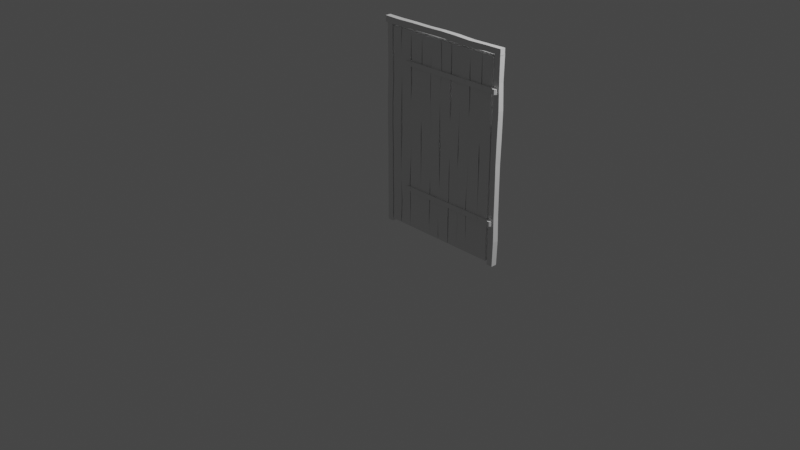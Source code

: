 # Source: cellar_door.blend  (saved by Blender 2.90.8; exported with 4.5.12 LTS)
import bpy
from mathutils import Matrix  # noqa: F401  (used for matrix-valued properties, if any)

bpy.ops.wm.read_factory_settings(use_empty=True)
scene = bpy.context.scene
scene.name = 'Scene'

# ---- collections
col_collection = bpy.data.collections.new('Collection'); scene.collection.children.link(col_collection)
col_door = bpy.data.collections.new('Door'); scene.collection.children.link(col_door)
col_metalrod = bpy.data.collections.new('MetalRod'); scene.collection.children.link(col_metalrod)

# ---- materials (node trees are filled in below, after node groups)
mat_material = bpy.data.materials.new('Material')
mat_material.alpha_threshold = 0.0
mat_material.use_transparent_shadow = False
mat_material.line_color = (0.0, 0.0, 0.0, 1.0)

# ---- material node trees
mat_material.use_nodes = True; mat_material.node_tree.nodes.clear()
_N = mat_material.node_tree.nodes; _L = mat_material.node_tree.links
n0 = _N.new('ShaderNodeOutputMaterial'); n0.name = 'Material Output'; n0.location = (300, 300)
n1 = _N.new('ShaderNodeBsdfPrincipled'); n1.name = 'Principled BSDF'; n1.location = (10, 300)
n1.distribution = 'GGX'
n1.subsurface_method = 'BURLEY'
n1.inputs[2].default_value = 0.4
n1.inputs[3].default_value = 1.45
n1.inputs[27].default_value = (0.0, 0.0, 0.0, 1.0)
n1.inputs[28].default_value = 1.0
_L.new(n1.outputs[0], n0.inputs[0])
n0.is_active_output = True

# ---- world
world_world = bpy.data.worlds.new('World'); scene.world = world_world
world_world.use_nodes = True; world_world.node_tree.nodes.clear()
_N = world_world.node_tree.nodes; _L = world_world.node_tree.links
n0 = _N.new('ShaderNodeOutputWorld'); n0.name = 'World Output'; n0.location = (300, 300)
n1 = _N.new('ShaderNodeBackground'); n1.name = 'Background'; n1.location = (10, 300)
n1.inputs[0].default_value = (0.05088, 0.05088, 0.05088, 1.0)
_L.new(n1.outputs[0], n0.inputs[0])
n0.is_active_output = True
world_world.color = (0.05088, 0.05088, 0.05088)
world_world.use_sun_shadow = False
world_world.sun_shadow_jitter_overblur = 0.0

# ---- cameras
cam_camera = bpy.data.cameras.new('Camera')
cam_camera.clip_end = 100.0
cam_camera.ortho_scale = 7.314

# ---- lights
light_light = bpy.data.lights.new('Light', 'POINT')
light_light.transmission_factor = 0.0
light_light.energy = 1000.0
light_light.shadow_soft_size = 0.1
light_light.shadow_maximum_resolution = 0.006
light_light.use_absolute_resolution = True

# ---- meshes
me_cube = bpy.data.meshes.new('Cube')
me_cube.from_pydata([(1.0, 0.3, 1.0), (1.0, 0.3, -1.0), (1.0, -0.3, 1.0), (1.0, -0.3, -1.0), (-1.0, 0.3, 1.0), (-1.0, 0.3, -1.0), (-1.0, -0.3, 1.0), (-1.0, -0.3, -1.0), (0.9153, 0.2746, 0.7474), (1.191, 0.3, 0.4974), (1.057, 0.3171, 0.2474), (0.9021, 0.3, -0.002568), (0.9638, 0.2891, -0.2526), (1.0, 0.3, -0.5026), (1.209, 0.317, -0.7526), (-0.9046, -0.317, -0.7526), (-1.0, -0.3, -0.5026), (-0.9638, -0.2891, -0.2526), (-1.098, -0.3, -0.002568), (-1.057, -0.3171, 0.2474), (-0.8088, -0.3, 0.4974), (-0.9153, -0.2746, 0.7474), (0.9153, -0.2746, 0.7474), (1.191, -0.3, 0.4974), (1.057, -0.3171, 0.2474), (0.9021, -0.3, -0.002568), (0.9638, -0.2891, -0.2526), (1.0, -0.3, -0.5026), (1.209, -0.317, -0.7526), (-0.9153, 0.2746, 0.7474), (-0.8088, 0.3, 0.4974), (-1.057, 0.3171, 0.2474), (-1.098, 0.3, -0.002568), (-0.9638, 0.2891, -0.2526), (-1.0, 0.3, -0.5026), (-0.9046, 0.317, -0.7526)], [], [(0, 4, 6, 2), (22, 2, 6, 21), (21, 6, 4, 29), (5, 1, 3, 7), (8, 0, 2, 22), (29, 4, 0, 8), (5, 35, 14, 1), (35, 34, 13, 14), (34, 33, 12, 13), (33, 32, 11, 12), (32, 31, 10, 11), (31, 30, 9, 10), (30, 29, 8, 9), (1, 14, 28, 3), (14, 13, 27, 28), (13, 12, 26, 27), (12, 11, 25, 26), (11, 10, 24, 25), (10, 9, 23, 24), (9, 8, 22, 23), (7, 15, 35, 5), (15, 16, 34, 35), (16, 17, 33, 34), (17, 18, 32, 33), (18, 19, 31, 32), (19, 20, 30, 31), (20, 21, 29, 30), (3, 28, 15, 7), (28, 27, 16, 15), (27, 26, 17, 16), (26, 25, 18, 17), (25, 24, 19, 18), (24, 23, 20, 19), (23, 22, 21, 20)])
_uv = me_cube.uv_layers.new(name='UVMap')
_uv.uv.foreach_set('vector', [0.625, 0.5, 0.875, 0.5, 0.875, 0.75, 0.625, 0.75, 0.5934, 0.75, 0.625, 0.75, 0.625, 1.0, 0.5934, 1.0, 0.5934, 0.0, 0.625, 0.0, 0.625, 0.25, 0.5934, 0.25, 0.125, 0.5, 0.375, 0.5, 0.375, 0.75, 0.125, 0.75, 0.5934, 0.5, 0.625, 0.5, 0.625, 0.75, 0.5934, 0.75, 0.5934, 0.25, 0.625, 0.25, 0.625, 0.5, 0.5934, 0.5, 0.375, 0.25, 0.4059, 0.25, 0.4059, 0.5, 0.375, 0.5, 0.4059, 0.25, 0.4372, 0.25, 0.4372, 0.5, 0.4059, 0.5, 0.4372, 0.25, 0.4684, 0.25, 0.4684, 0.5, 0.4372, 0.5, 0.4684, 0.25, 0.4997, 0.25, 0.4997, 0.5, 0.4684, 0.5, 0.4997, 0.25, 0.5309, 0.25, 0.5309, 0.5, 0.4997, 0.5, 0.5309, 0.25, 0.5622, 0.25, 0.5622, 0.5, 0.5309, 0.5, 0.5622, 0.25, 0.5934, 0.25, 0.5934, 0.5, 0.5622, 0.5, 0.375, 0.5, 0.4059, 0.5, 0.4059, 0.75, 0.375, 0.75, 0.4059, 0.5, 0.4372, 0.5, 0.4372, 0.75, 0.4059, 0.75, 0.4372, 0.5, 0.4684, 0.5, 0.4684, 0.75, 0.4372, 0.75, 0.4684, 0.5, 0.4997, 0.5, 0.4997, 0.75, 0.4684, 0.75, 0.4997, 0.5, 0.5309, 0.5, 0.5309, 0.75, 0.4997, 0.75, 0.5309, 0.5, 0.5622, 0.5, 0.5622, 0.75, 0.5309, 0.75, 0.5622, 0.5, 0.5934, 0.5, 0.5934, 0.75, 0.5622, 0.75, 0.375, 0.0, 0.4059, 0.0, 0.4059, 0.25, 0.375, 0.25, 0.4059, 0.0, 0.4372, 0.0, 0.4372, 0.25, 0.4059, 0.25, 0.4372, 0.0, 0.4684, 0.0, 0.4684, 0.25, 0.4372, 0.25, 0.4684, 0.0, 0.4997, 0.0, 0.4997, 0.25, 0.4684, 0.25, 0.4997, 0.0, 0.5309, 0.0, 0.5309, 0.25, 0.4997, 0.25, 0.5309, 0.0, 0.5622, 0.0, 0.5622, 0.25, 0.5309, 0.25, 0.5622, 0.0, 0.5934, 0.0, 0.5934, 0.25, 0.5622, 0.25, 0.375, 0.75, 0.4059, 0.75, 0.4059, 1.0, 0.375, 1.0, 0.4059, 0.75, 0.4372, 0.75, 0.4372, 1.0, 0.4059, 1.0, 0.4372, 0.75, 0.4684, 0.75, 0.4684, 1.0, 0.4372, 1.0, 0.4684, 0.75, 0.4997, 0.75, 0.4997, 1.0, 0.4684, 1.0, 0.4997, 0.75, 0.5309, 0.75, 0.5309, 1.0, 0.4997, 1.0, 0.5309, 0.75, 0.5622, 0.75, 0.5622, 1.0, 0.5309, 1.0, 0.5622, 0.75, 0.5934, 0.75, 0.5934, 1.0, 0.5622, 1.0])
me_cube.materials.append(mat_material)
me_cube.use_remesh_preserve_volume = False
me_cube.use_remesh_preserve_attributes = False
me_cube.use_mirror_vertex_groups = False
me_cube.update()
me_cylinder_004 = bpy.data.meshes.new('Cylinder.004')
me_cylinder_004.from_pydata([(0.0, 1.0, -1.0), (0.0, 1.0, 1.0), (0.7071, 0.7071, -1.0), (0.7071, 0.7071, 1.0), (1.0, -4.371e-08, -1.0), (1.0, -4.371e-08, 1.0), (0.7071, -0.7071, -1.0), (0.7071, -0.7071, 1.0), (-8.742e-08, -1.0, -1.0), (-8.742e-08, -1.0, 1.0), (-0.7071, -0.7071, -1.0), (-0.7071, -0.7071, 1.0), (-1.0, 1.192e-08, -1.0), (-1.0, 1.192e-08, 1.0), (-0.7071, 0.7071, -1.0), (-0.7071, 0.7071, 1.0)], [], [(0, 1, 3, 2), (2, 3, 5, 4), (4, 5, 7, 6), (6, 7, 9, 8), (8, 9, 11, 10), (10, 11, 13, 12), (3, 1, 15, 13, 11, 9, 7, 5), (12, 13, 15, 14), (14, 15, 1, 0), (0, 2, 4, 6, 8, 10, 12, 14)])
_uv = me_cylinder_004.uv_layers.new(name='UVMap')
_uv.uv.foreach_set('vector', [1.0, 0.5, 1.0, 1.0, 0.875, 1.0, 0.875, 0.5, 0.875, 0.5, 0.875, 1.0, 0.75, 1.0, 0.75, 0.5, 0.75, 0.5, 0.75, 1.0, 0.625, 1.0, 0.625, 0.5, 0.625, 0.5, 0.625, 1.0, 0.5, 1.0, 0.5, 0.5, 0.5, 0.5, 0.5, 1.0, 0.375, 1.0, 0.375, 0.5, 0.375, 0.5, 0.375, 1.0, 0.25, 1.0, 0.25, 0.5, 0.4197, 0.4197, 0.25, 0.49, 0.08029, 0.4197, 0.01, 0.25, 0.08029, 0.08029, 0.25, 0.01, 0.4197, 0.08029, 0.49, 0.25, 0.25, 0.5, 0.25, 1.0, 0.125, 1.0, 0.125, 0.5, 0.125, 0.5, 0.125, 1.0, 0.0, 1.0, 0.0, 0.5, 0.75, 0.49, 0.9197, 0.4197, 0.99, 0.25, 0.9197, 0.08029, 0.75, 0.01, 0.5803, 0.08029, 0.51, 0.25, 0.5803, 0.4197])
me_cylinder_004.use_remesh_fix_poles = True
me_cylinder_004.use_remesh_preserve_attributes = False
me_cylinder_004.use_mirror_vertex_groups = False
me_cylinder_004.update()
me_cylinder_005 = bpy.data.meshes.new('Cylinder.005')
me_cylinder_005.from_pydata([(0.0, 1.0, -1.0), (0.0, 1.0, 1.0), (0.7071, 0.7071, -1.0), (0.7071, 0.7071, 1.0), (1.0, -4.371e-08, -1.0), (1.0, -4.371e-08, 1.0), (0.7071, -0.7071, -1.0), (0.7071, -0.7071, 1.0), (-8.742e-08, -1.0, -1.0), (-8.742e-08, -1.0, 1.0), (-0.7071, -0.7071, -1.0), (-0.7071, -0.7071, 1.0), (-1.0, 1.192e-08, -1.0), (-1.0, 1.192e-08, 1.0), (-0.7071, 0.7071, -1.0), (-0.7071, 0.7071, 1.0)], [], [(0, 1, 3, 2), (2, 3, 5, 4), (4, 5, 7, 6), (6, 7, 9, 8), (8, 9, 11, 10), (10, 11, 13, 12), (3, 1, 15, 13, 11, 9, 7, 5), (12, 13, 15, 14), (14, 15, 1, 0), (0, 2, 4, 6, 8, 10, 12, 14)])
_uv = me_cylinder_005.uv_layers.new(name='UVMap')
_uv.uv.foreach_set('vector', [1.0, 0.5, 1.0, 1.0, 0.875, 1.0, 0.875, 0.5, 0.875, 0.5, 0.875, 1.0, 0.75, 1.0, 0.75, 0.5, 0.75, 0.5, 0.75, 1.0, 0.625, 1.0, 0.625, 0.5, 0.625, 0.5, 0.625, 1.0, 0.5, 1.0, 0.5, 0.5, 0.5, 0.5, 0.5, 1.0, 0.375, 1.0, 0.375, 0.5, 0.375, 0.5, 0.375, 1.0, 0.25, 1.0, 0.25, 0.5, 0.4197, 0.4197, 0.25, 0.49, 0.08029, 0.4197, 0.01, 0.25, 0.08029, 0.08029, 0.25, 0.01, 0.4197, 0.08029, 0.49, 0.25, 0.25, 0.5, 0.25, 1.0, 0.125, 1.0, 0.125, 0.5, 0.125, 0.5, 0.125, 1.0, 0.0, 1.0, 0.0, 0.5, 0.75, 0.49, 0.9197, 0.4197, 0.99, 0.25, 0.9197, 0.08029, 0.75, 0.01, 0.5803, 0.08029, 0.51, 0.25, 0.5803, 0.4197])
me_cylinder_005.use_remesh_fix_poles = True
me_cylinder_005.use_remesh_preserve_attributes = False
me_cylinder_005.use_mirror_vertex_groups = False
me_cylinder_005.update()
me_cube_003 = bpy.data.meshes.new('Cube.003')
me_cube_003.from_pydata([(1.0, 0.3, 1.0), (1.0, 0.3, -1.0), (1.0, -0.3, 1.0), (1.0, -0.3, -1.0), (-1.0, 0.3, 1.0), (-1.0, 0.3, -1.0), (-1.0, -0.3, 1.0), (-1.0, -0.3, -1.0), (0.9153, 0.2746, 0.7474), (1.191, 0.3, 0.4974), (1.057, 0.3171, 0.2474), (0.9021, 0.3, -0.002568), (0.9638, 0.2891, -0.2526), (1.0, 0.3, -0.5026), (1.209, 0.317, -0.7526), (-0.9046, -0.317, -0.7526), (-1.0, -0.3, -0.5026), (-0.9638, -0.2891, -0.2526), (-1.098, -0.3, -0.002568), (-1.057, -0.3171, 0.2474), (-0.8088, -0.3, 0.4974), (-0.9153, -0.2746, 0.7474), (0.9153, -0.2746, 0.7474), (1.191, -0.3, 0.4974), (1.057, -0.3171, 0.2474), (0.9021, -0.3, -0.002568), (0.9638, -0.2891, -0.2526), (1.0, -0.3, -0.5026), (1.209, -0.317, -0.7526), (-0.9153, 0.2746, 0.7474), (-0.8088, 0.3, 0.4974), (-1.057, 0.3171, 0.2474), (-1.098, 0.3, -0.002568), (-0.9638, 0.2891, -0.2526), (-1.0, 0.3, -0.5026), (-0.9046, 0.317, -0.7526)], [], [(0, 4, 6, 2), (22, 2, 6, 21), (21, 6, 4, 29), (5, 1, 3, 7), (8, 0, 2, 22), (29, 4, 0, 8), (5, 35, 14, 1), (35, 34, 13, 14), (34, 33, 12, 13), (33, 32, 11, 12), (32, 31, 10, 11), (31, 30, 9, 10), (30, 29, 8, 9), (1, 14, 28, 3), (14, 13, 27, 28), (13, 12, 26, 27), (12, 11, 25, 26), (11, 10, 24, 25), (10, 9, 23, 24), (9, 8, 22, 23), (7, 15, 35, 5), (15, 16, 34, 35), (16, 17, 33, 34), (17, 18, 32, 33), (18, 19, 31, 32), (19, 20, 30, 31), (20, 21, 29, 30), (3, 28, 15, 7), (28, 27, 16, 15), (27, 26, 17, 16), (26, 25, 18, 17), (25, 24, 19, 18), (24, 23, 20, 19), (23, 22, 21, 20)])
_uv = me_cube_003.uv_layers.new(name='UVMap')
_uv.uv.foreach_set('vector', [0.625, 0.5, 0.875, 0.5, 0.875, 0.75, 0.625, 0.75, 0.5934, 0.75, 0.625, 0.75, 0.625, 1.0, 0.5934, 1.0, 0.5934, 0.0, 0.625, 0.0, 0.625, 0.25, 0.5934, 0.25, 0.125, 0.5, 0.375, 0.5, 0.375, 0.75, 0.125, 0.75, 0.5934, 0.5, 0.625, 0.5, 0.625, 0.75, 0.5934, 0.75, 0.5934, 0.25, 0.625, 0.25, 0.625, 0.5, 0.5934, 0.5, 0.375, 0.25, 0.4059, 0.25, 0.4059, 0.5, 0.375, 0.5, 0.4059, 0.25, 0.4372, 0.25, 0.4372, 0.5, 0.4059, 0.5, 0.4372, 0.25, 0.4684, 0.25, 0.4684, 0.5, 0.4372, 0.5, 0.4684, 0.25, 0.4997, 0.25, 0.4997, 0.5, 0.4684, 0.5, 0.4997, 0.25, 0.5309, 0.25, 0.5309, 0.5, 0.4997, 0.5, 0.5309, 0.25, 0.5622, 0.25, 0.5622, 0.5, 0.5309, 0.5, 0.5622, 0.25, 0.5934, 0.25, 0.5934, 0.5, 0.5622, 0.5, 0.375, 0.5, 0.4059, 0.5, 0.4059, 0.75, 0.375, 0.75, 0.4059, 0.5, 0.4372, 0.5, 0.4372, 0.75, 0.4059, 0.75, 0.4372, 0.5, 0.4684, 0.5, 0.4684, 0.75, 0.4372, 0.75, 0.4684, 0.5, 0.4997, 0.5, 0.4997, 0.75, 0.4684, 0.75, 0.4997, 0.5, 0.5309, 0.5, 0.5309, 0.75, 0.4997, 0.75, 0.5309, 0.5, 0.5622, 0.5, 0.5622, 0.75, 0.5309, 0.75, 0.5622, 0.5, 0.5934, 0.5, 0.5934, 0.75, 0.5622, 0.75, 0.375, 0.0, 0.4059, 0.0, 0.4059, 0.25, 0.375, 0.25, 0.4059, 0.0, 0.4372, 0.0, 0.4372, 0.25, 0.4059, 0.25, 0.4372, 0.0, 0.4684, 0.0, 0.4684, 0.25, 0.4372, 0.25, 0.4684, 0.0, 0.4997, 0.0, 0.4997, 0.25, 0.4684, 0.25, 0.4997, 0.0, 0.5309, 0.0, 0.5309, 0.25, 0.4997, 0.25, 0.5309, 0.0, 0.5622, 0.0, 0.5622, 0.25, 0.5309, 0.25, 0.5622, 0.0, 0.5934, 0.0, 0.5934, 0.25, 0.5622, 0.25, 0.375, 0.75, 0.4059, 0.75, 0.4059, 1.0, 0.375, 1.0, 0.4059, 0.75, 0.4372, 0.75, 0.4372, 1.0, 0.4059, 1.0, 0.4372, 0.75, 0.4684, 0.75, 0.4684, 1.0, 0.4372, 1.0, 0.4684, 0.75, 0.4997, 0.75, 0.4997, 1.0, 0.4684, 1.0, 0.4997, 0.75, 0.5309, 0.75, 0.5309, 1.0, 0.4997, 1.0, 0.5309, 0.75, 0.5622, 0.75, 0.5622, 1.0, 0.5309, 1.0, 0.5622, 0.75, 0.5934, 0.75, 0.5934, 1.0, 0.5622, 1.0])
me_cube_003.materials.append(mat_material)
me_cube_003.use_remesh_preserve_volume = False
me_cube_003.use_remesh_preserve_attributes = False
me_cube_003.use_mirror_vertex_groups = False
me_cube_003.update()
me_cube_004 = bpy.data.meshes.new('Cube.004')
me_cube_004.from_pydata([(1.0, 0.3, 1.0), (1.0, 0.3, -1.0), (1.0, -0.3, 1.0), (1.0, -0.3, -1.0), (-1.0, 0.3, 1.0), (-1.0, 0.3, -1.0), (-1.0, -0.3, 1.0), (-1.0, -0.3, -1.0), (0.9153, 0.2746, 0.7474), (1.191, 0.3, 0.4974), (1.057, 0.3171, 0.2474), (0.9021, 0.3, -0.002568), (0.9638, 0.2891, -0.2526), (1.0, 0.3, -0.5026), (1.209, 0.317, -0.7526), (-0.9046, -0.317, -0.7526), (-1.0, -0.3, -0.5026), (-0.9638, -0.2891, -0.2526), (-1.098, -0.3, -0.002568), (-1.057, -0.3171, 0.2474), (-0.8088, -0.3, 0.4974), (-0.9153, -0.2746, 0.7474), (0.9153, -0.2746, 0.7474), (1.191, -0.3, 0.4974), (1.057, -0.3171, 0.2474), (0.9021, -0.3, -0.002568), (0.9638, -0.2891, -0.2526), (1.0, -0.3, -0.5026), (1.209, -0.317, -0.7526), (-0.9153, 0.2746, 0.7474), (-0.8088, 0.3, 0.4974), (-1.057, 0.3171, 0.2474), (-1.098, 0.3, -0.002568), (-0.9638, 0.2891, -0.2526), (-1.0, 0.3, -0.5026), (-0.9046, 0.317, -0.7526)], [], [(0, 4, 6, 2), (22, 2, 6, 21), (21, 6, 4, 29), (5, 1, 3, 7), (8, 0, 2, 22), (29, 4, 0, 8), (5, 35, 14, 1), (35, 34, 13, 14), (34, 33, 12, 13), (33, 32, 11, 12), (32, 31, 10, 11), (31, 30, 9, 10), (30, 29, 8, 9), (1, 14, 28, 3), (14, 13, 27, 28), (13, 12, 26, 27), (12, 11, 25, 26), (11, 10, 24, 25), (10, 9, 23, 24), (9, 8, 22, 23), (7, 15, 35, 5), (15, 16, 34, 35), (16, 17, 33, 34), (17, 18, 32, 33), (18, 19, 31, 32), (19, 20, 30, 31), (20, 21, 29, 30), (3, 28, 15, 7), (28, 27, 16, 15), (27, 26, 17, 16), (26, 25, 18, 17), (25, 24, 19, 18), (24, 23, 20, 19), (23, 22, 21, 20)])
_uv = me_cube_004.uv_layers.new(name='UVMap')
_uv.uv.foreach_set('vector', [0.625, 0.5, 0.875, 0.5, 0.875, 0.75, 0.625, 0.75, 0.5934, 0.75, 0.625, 0.75, 0.625, 1.0, 0.5934, 1.0, 0.5934, 0.0, 0.625, 0.0, 0.625, 0.25, 0.5934, 0.25, 0.125, 0.5, 0.375, 0.5, 0.375, 0.75, 0.125, 0.75, 0.5934, 0.5, 0.625, 0.5, 0.625, 0.75, 0.5934, 0.75, 0.5934, 0.25, 0.625, 0.25, 0.625, 0.5, 0.5934, 0.5, 0.375, 0.25, 0.4059, 0.25, 0.4059, 0.5, 0.375, 0.5, 0.4059, 0.25, 0.4372, 0.25, 0.4372, 0.5, 0.4059, 0.5, 0.4372, 0.25, 0.4684, 0.25, 0.4684, 0.5, 0.4372, 0.5, 0.4684, 0.25, 0.4997, 0.25, 0.4997, 0.5, 0.4684, 0.5, 0.4997, 0.25, 0.5309, 0.25, 0.5309, 0.5, 0.4997, 0.5, 0.5309, 0.25, 0.5622, 0.25, 0.5622, 0.5, 0.5309, 0.5, 0.5622, 0.25, 0.5934, 0.25, 0.5934, 0.5, 0.5622, 0.5, 0.375, 0.5, 0.4059, 0.5, 0.4059, 0.75, 0.375, 0.75, 0.4059, 0.5, 0.4372, 0.5, 0.4372, 0.75, 0.4059, 0.75, 0.4372, 0.5, 0.4684, 0.5, 0.4684, 0.75, 0.4372, 0.75, 0.4684, 0.5, 0.4997, 0.5, 0.4997, 0.75, 0.4684, 0.75, 0.4997, 0.5, 0.5309, 0.5, 0.5309, 0.75, 0.4997, 0.75, 0.5309, 0.5, 0.5622, 0.5, 0.5622, 0.75, 0.5309, 0.75, 0.5622, 0.5, 0.5934, 0.5, 0.5934, 0.75, 0.5622, 0.75, 0.375, 0.0, 0.4059, 0.0, 0.4059, 0.25, 0.375, 0.25, 0.4059, 0.0, 0.4372, 0.0, 0.4372, 0.25, 0.4059, 0.25, 0.4372, 0.0, 0.4684, 0.0, 0.4684, 0.25, 0.4372, 0.25, 0.4684, 0.0, 0.4997, 0.0, 0.4997, 0.25, 0.4684, 0.25, 0.4997, 0.0, 0.5309, 0.0, 0.5309, 0.25, 0.4997, 0.25, 0.5309, 0.0, 0.5622, 0.0, 0.5622, 0.25, 0.5309, 0.25, 0.5622, 0.0, 0.5934, 0.0, 0.5934, 0.25, 0.5622, 0.25, 0.375, 0.75, 0.4059, 0.75, 0.4059, 1.0, 0.375, 1.0, 0.4059, 0.75, 0.4372, 0.75, 0.4372, 1.0, 0.4059, 1.0, 0.4372, 0.75, 0.4684, 0.75, 0.4684, 1.0, 0.4372, 1.0, 0.4684, 0.75, 0.4997, 0.75, 0.4997, 1.0, 0.4684, 1.0, 0.4997, 0.75, 0.5309, 0.75, 0.5309, 1.0, 0.4997, 1.0, 0.5309, 0.75, 0.5622, 0.75, 0.5622, 1.0, 0.5309, 1.0, 0.5622, 0.75, 0.5934, 0.75, 0.5934, 1.0, 0.5622, 1.0])
me_cube_004.materials.append(mat_material)
me_cube_004.use_remesh_preserve_volume = False
me_cube_004.use_remesh_preserve_attributes = False
me_cube_004.use_mirror_vertex_groups = False
me_cube_004.update()
me_cube_005 = bpy.data.meshes.new('Cube.005')
me_cube_005.from_pydata([(1.0, 0.3, 1.0), (1.0, 0.3, -1.0), (1.0, -0.3, 1.0), (1.0, -0.3, -1.0), (-1.0, 0.3, 1.0), (-1.0, 0.3, -1.0), (-1.0, -0.3, 1.0), (-1.0, -0.3, -1.0), (0.9153, 0.2746, 0.7474), (1.191, 0.3, 0.4974), (1.057, 0.3171, 0.2474), (0.9021, 0.3, -0.002568), (0.9638, 0.2891, -0.2526), (1.0, 0.3, -0.5026), (1.209, 0.317, -0.7526), (-0.9046, -0.317, -0.7526), (-1.0, -0.3, -0.5026), (-0.9638, -0.2891, -0.2526), (-1.098, -0.3, -0.002568), (-1.057, -0.3171, 0.2474), (-0.8088, -0.3, 0.4974), (-0.9153, -0.2746, 0.7474), (0.9153, -0.2746, 0.7474), (1.191, -0.3, 0.4974), (1.057, -0.3171, 0.2474), (0.9021, -0.3, -0.002568), (0.9638, -0.2891, -0.2526), (1.0, -0.3, -0.5026), (1.209, -0.317, -0.7526), (-0.9153, 0.2746, 0.7474), (-0.8088, 0.3, 0.4974), (-1.057, 0.3171, 0.2474), (-1.098, 0.3, -0.002568), (-0.9638, 0.2891, -0.2526), (-1.0, 0.3, -0.5026), (-0.9046, 0.317, -0.7526)], [], [(0, 4, 6, 2), (22, 2, 6, 21), (21, 6, 4, 29), (5, 1, 3, 7), (8, 0, 2, 22), (29, 4, 0, 8), (5, 35, 14, 1), (35, 34, 13, 14), (34, 33, 12, 13), (33, 32, 11, 12), (32, 31, 10, 11), (31, 30, 9, 10), (30, 29, 8, 9), (1, 14, 28, 3), (14, 13, 27, 28), (13, 12, 26, 27), (12, 11, 25, 26), (11, 10, 24, 25), (10, 9, 23, 24), (9, 8, 22, 23), (7, 15, 35, 5), (15, 16, 34, 35), (16, 17, 33, 34), (17, 18, 32, 33), (18, 19, 31, 32), (19, 20, 30, 31), (20, 21, 29, 30), (3, 28, 15, 7), (28, 27, 16, 15), (27, 26, 17, 16), (26, 25, 18, 17), (25, 24, 19, 18), (24, 23, 20, 19), (23, 22, 21, 20)])
_uv = me_cube_005.uv_layers.new(name='UVMap')
_uv.uv.foreach_set('vector', [0.625, 0.5, 0.875, 0.5, 0.875, 0.75, 0.625, 0.75, 0.5934, 0.75, 0.625, 0.75, 0.625, 1.0, 0.5934, 1.0, 0.5934, 0.0, 0.625, 0.0, 0.625, 0.25, 0.5934, 0.25, 0.125, 0.5, 0.375, 0.5, 0.375, 0.75, 0.125, 0.75, 0.5934, 0.5, 0.625, 0.5, 0.625, 0.75, 0.5934, 0.75, 0.5934, 0.25, 0.625, 0.25, 0.625, 0.5, 0.5934, 0.5, 0.375, 0.25, 0.4059, 0.25, 0.4059, 0.5, 0.375, 0.5, 0.4059, 0.25, 0.4372, 0.25, 0.4372, 0.5, 0.4059, 0.5, 0.4372, 0.25, 0.4684, 0.25, 0.4684, 0.5, 0.4372, 0.5, 0.4684, 0.25, 0.4997, 0.25, 0.4997, 0.5, 0.4684, 0.5, 0.4997, 0.25, 0.5309, 0.25, 0.5309, 0.5, 0.4997, 0.5, 0.5309, 0.25, 0.5622, 0.25, 0.5622, 0.5, 0.5309, 0.5, 0.5622, 0.25, 0.5934, 0.25, 0.5934, 0.5, 0.5622, 0.5, 0.375, 0.5, 0.4059, 0.5, 0.4059, 0.75, 0.375, 0.75, 0.4059, 0.5, 0.4372, 0.5, 0.4372, 0.75, 0.4059, 0.75, 0.4372, 0.5, 0.4684, 0.5, 0.4684, 0.75, 0.4372, 0.75, 0.4684, 0.5, 0.4997, 0.5, 0.4997, 0.75, 0.4684, 0.75, 0.4997, 0.5, 0.5309, 0.5, 0.5309, 0.75, 0.4997, 0.75, 0.5309, 0.5, 0.5622, 0.5, 0.5622, 0.75, 0.5309, 0.75, 0.5622, 0.5, 0.5934, 0.5, 0.5934, 0.75, 0.5622, 0.75, 0.375, 0.0, 0.4059, 0.0, 0.4059, 0.25, 0.375, 0.25, 0.4059, 0.0, 0.4372, 0.0, 0.4372, 0.25, 0.4059, 0.25, 0.4372, 0.0, 0.4684, 0.0, 0.4684, 0.25, 0.4372, 0.25, 0.4684, 0.0, 0.4997, 0.0, 0.4997, 0.25, 0.4684, 0.25, 0.4997, 0.0, 0.5309, 0.0, 0.5309, 0.25, 0.4997, 0.25, 0.5309, 0.0, 0.5622, 0.0, 0.5622, 0.25, 0.5309, 0.25, 0.5622, 0.0, 0.5934, 0.0, 0.5934, 0.25, 0.5622, 0.25, 0.375, 0.75, 0.4059, 0.75, 0.4059, 1.0, 0.375, 1.0, 0.4059, 0.75, 0.4372, 0.75, 0.4372, 1.0, 0.4059, 1.0, 0.4372, 0.75, 0.4684, 0.75, 0.4684, 1.0, 0.4372, 1.0, 0.4684, 0.75, 0.4997, 0.75, 0.4997, 1.0, 0.4684, 1.0, 0.4997, 0.75, 0.5309, 0.75, 0.5309, 1.0, 0.4997, 1.0, 0.5309, 0.75, 0.5622, 0.75, 0.5622, 1.0, 0.5309, 1.0, 0.5622, 0.75, 0.5934, 0.75, 0.5934, 1.0, 0.5622, 1.0])
me_cube_005.materials.append(mat_material)
me_cube_005.use_remesh_preserve_volume = False
me_cube_005.use_remesh_preserve_attributes = False
me_cube_005.use_mirror_vertex_groups = False
me_cube_005.update()
me_cylinder_001 = bpy.data.meshes.new('Cylinder.001')
me_cylinder_001.from_pydata([(0.0, 1.0, -1.0), (-2.255e-07, 0.4093, 1.473), (0.7071, 0.7071, -1.0), (0.2894, 0.2894, 1.473), (1.0, 7.55e-08, -1.0), (0.4093, 5.523e-09, 1.473), (0.7071, -0.7071, -1.0), (0.2894, -0.2894, 1.473), (-3.258e-07, -1.0, -1.0), (-1.445e-07, -0.4093, 1.473), (-0.7071, -0.7071, -1.0), (-0.2894, -0.2894, 1.473), (-1.0, 9.656e-07, -1.0), (-0.4093, 4.468e-07, 1.473), (-0.7071, 0.7071, -1.0), (-0.2894, 0.2894, 1.473), (0.0, 1.0, 1.133), (0.7071, 0.7071, 1.133), (1.0, 8.133e-08, 1.133), (0.7071, -0.7071, 1.133), (-3.258e-07, -1.0, 1.133), (-0.7071, -0.7071, 1.133), (-1.0, 9.714e-07, 1.133), (-0.7071, 0.7071, 1.133), (-1.85e-07, 2.086e-07, 1.473)], [], [(18, 19, 6, 4), (19, 20, 8, 6), (20, 21, 10, 8), (21, 22, 12, 10), (22, 23, 14, 12), (23, 16, 0, 14), (1, 3, 17, 16), (24, 13, 11, 9), (16, 17, 2, 0), (0, 2, 4, 6, 8, 10, 12, 14), (5, 7, 19, 18), (7, 9, 20, 19), (9, 11, 21, 20), (11, 13, 22, 21), (13, 15, 23, 22), (15, 1, 16, 23), (3, 1, 24, 5), (5, 24, 9, 7), (1, 15, 13, 24), (17, 18, 4, 2), (3, 5, 18, 17)])
_uv = me_cylinder_001.uv_layers.new(name='UVMap')
_uv.uv.foreach_set('vector', [0.75, 1.0, 0.625, 1.0, 0.625, 0.5, 0.75, 0.5, 0.625, 1.0, 0.5, 1.0, 0.5, 0.5, 0.625, 0.5, 0.5, 1.0, 0.375, 1.0, 0.375, 0.5, 0.5, 0.5, 0.375, 1.0, 0.25, 1.0, 0.25, 0.5, 0.375, 0.5, 0.25, 1.0, 0.125, 1.0, 0.125, 0.5, 0.25, 0.5, 0.125, 1.0, 0.0, 1.0, 0.0, 0.5, 0.125, 0.5, 0.25, 0.3482, 0.3195, 0.3195, 0.4197, 0.4197, 0.25, 0.49, 0.25, 0.25, 0.1518, 0.25, 0.1805, 0.1805, 0.25, 0.1518, 1.0, 1.0, 0.875, 1.0, 0.875, 0.5, 1.0, 0.5, 0.75, 0.49, 0.9197, 0.4197, 0.99, 0.25, 0.9197, 0.08029, 0.75, 0.01, 0.5803, 0.08029, 0.51, 0.25, 0.5803, 0.4197, 0.3482, 0.25, 0.3195, 0.1805, 0.4197, 0.08029, 0.49, 0.25, 0.3195, 0.1805, 0.25, 0.1518, 0.25, 0.01, 0.4197, 0.08029, 0.25, 0.1518, 0.1805, 0.1805, 0.08029, 0.08029, 0.25, 0.01, 0.1805, 0.1805, 0.1518, 0.25, 0.01, 0.25, 0.08029, 0.08029, 0.1518, 0.25, 0.1805, 0.3195, 0.08029, 0.4197, 0.01, 0.25, 0.1805, 0.3195, 0.25, 0.3482, 0.25, 0.49, 0.08029, 0.4197, 0.3195, 0.3195, 0.25, 0.3482, 0.25, 0.25, 0.3482, 0.25, 0.3482, 0.25, 0.25, 0.25, 0.25, 0.1518, 0.3195, 0.1805, 0.25, 0.3482, 0.1805, 0.3195, 0.1518, 0.25, 0.25, 0.25, 0.875, 1.0, 0.75, 1.0, 0.75, 0.5, 0.875, 0.5, 0.3195, 0.3195, 0.3482, 0.25, 0.49, 0.25, 0.4197, 0.4197])
me_cylinder_001.use_remesh_fix_poles = True
me_cylinder_001.use_remesh_preserve_attributes = False
me_cylinder_001.use_mirror_vertex_groups = False
me_cylinder_001.update()
me_cylinder_002 = bpy.data.meshes.new('Cylinder.002')
me_cylinder_002.from_pydata([(0.0, 1.0, -1.0), (-2.255e-07, 0.4093, 1.473), (0.7071, 0.7071, -1.0), (0.2894, 0.2894, 1.473), (1.0, 7.55e-08, -1.0), (0.4093, 5.523e-09, 1.473), (0.7071, -0.7071, -1.0), (0.2894, -0.2894, 1.473), (-3.258e-07, -1.0, -1.0), (-1.445e-07, -0.4093, 1.473), (-0.7071, -0.7071, -1.0), (-0.2894, -0.2894, 1.473), (-1.0, 9.656e-07, -1.0), (-0.4093, 4.468e-07, 1.473), (-0.7071, 0.7071, -1.0), (-0.2894, 0.2894, 1.473), (0.0, 1.0, 1.133), (0.7071, 0.7071, 1.133), (1.0, 8.133e-08, 1.133), (0.7071, -0.7071, 1.133), (-3.258e-07, -1.0, 1.133), (-0.7071, -0.7071, 1.133), (-1.0, 9.714e-07, 1.133), (-0.7071, 0.7071, 1.133), (-1.85e-07, 2.086e-07, 1.473)], [], [(18, 19, 6, 4), (19, 20, 8, 6), (20, 21, 10, 8), (21, 22, 12, 10), (22, 23, 14, 12), (23, 16, 0, 14), (1, 3, 17, 16), (24, 13, 11, 9), (16, 17, 2, 0), (0, 2, 4, 6, 8, 10, 12, 14), (5, 7, 19, 18), (7, 9, 20, 19), (9, 11, 21, 20), (11, 13, 22, 21), (13, 15, 23, 22), (15, 1, 16, 23), (3, 1, 24, 5), (5, 24, 9, 7), (1, 15, 13, 24), (17, 18, 4, 2), (3, 5, 18, 17)])
_uv = me_cylinder_002.uv_layers.new(name='UVMap')
_uv.uv.foreach_set('vector', [0.75, 1.0, 0.625, 1.0, 0.625, 0.5, 0.75, 0.5, 0.625, 1.0, 0.5, 1.0, 0.5, 0.5, 0.625, 0.5, 0.5, 1.0, 0.375, 1.0, 0.375, 0.5, 0.5, 0.5, 0.375, 1.0, 0.25, 1.0, 0.25, 0.5, 0.375, 0.5, 0.25, 1.0, 0.125, 1.0, 0.125, 0.5, 0.25, 0.5, 0.125, 1.0, 0.0, 1.0, 0.0, 0.5, 0.125, 0.5, 0.25, 0.3482, 0.3195, 0.3195, 0.4197, 0.4197, 0.25, 0.49, 0.25, 0.25, 0.1518, 0.25, 0.1805, 0.1805, 0.25, 0.1518, 1.0, 1.0, 0.875, 1.0, 0.875, 0.5, 1.0, 0.5, 0.75, 0.49, 0.9197, 0.4197, 0.99, 0.25, 0.9197, 0.08029, 0.75, 0.01, 0.5803, 0.08029, 0.51, 0.25, 0.5803, 0.4197, 0.3482, 0.25, 0.3195, 0.1805, 0.4197, 0.08029, 0.49, 0.25, 0.3195, 0.1805, 0.25, 0.1518, 0.25, 0.01, 0.4197, 0.08029, 0.25, 0.1518, 0.1805, 0.1805, 0.08029, 0.08029, 0.25, 0.01, 0.1805, 0.1805, 0.1518, 0.25, 0.01, 0.25, 0.08029, 0.08029, 0.1518, 0.25, 0.1805, 0.3195, 0.08029, 0.4197, 0.01, 0.25, 0.1805, 0.3195, 0.25, 0.3482, 0.25, 0.49, 0.08029, 0.4197, 0.3195, 0.3195, 0.25, 0.3482, 0.25, 0.25, 0.3482, 0.25, 0.3482, 0.25, 0.25, 0.25, 0.25, 0.1518, 0.3195, 0.1805, 0.25, 0.3482, 0.1805, 0.3195, 0.1518, 0.25, 0.25, 0.25, 0.875, 1.0, 0.75, 1.0, 0.75, 0.5, 0.875, 0.5, 0.3195, 0.3195, 0.3482, 0.25, 0.49, 0.25, 0.4197, 0.4197])
me_cylinder_002.use_remesh_fix_poles = True
me_cylinder_002.use_remesh_preserve_attributes = False
me_cylinder_002.use_mirror_vertex_groups = False
me_cylinder_002.update()
me_cylinder_003 = bpy.data.meshes.new('Cylinder.003')
me_cylinder_003.from_pydata([(0.0, 1.0, -1.0), (-2.255e-07, 0.4093, 1.473), (0.7071, 0.7071, -1.0), (0.2894, 0.2894, 1.473), (1.0, 7.55e-08, -1.0), (0.4093, 5.523e-09, 1.473), (0.7071, -0.7071, -1.0), (0.2894, -0.2894, 1.473), (-3.258e-07, -1.0, -1.0), (-1.445e-07, -0.4093, 1.473), (-0.7071, -0.7071, -1.0), (-0.2894, -0.2894, 1.473), (-1.0, 9.656e-07, -1.0), (-0.4093, 4.468e-07, 1.473), (-0.7071, 0.7071, -1.0), (-0.2894, 0.2894, 1.473), (0.0, 1.0, 1.133), (0.7071, 0.7071, 1.133), (1.0, 8.133e-08, 1.133), (0.7071, -0.7071, 1.133), (-3.258e-07, -1.0, 1.133), (-0.7071, -0.7071, 1.133), (-1.0, 9.714e-07, 1.133), (-0.7071, 0.7071, 1.133), (-1.85e-07, 2.086e-07, 1.473)], [], [(18, 19, 6, 4), (19, 20, 8, 6), (20, 21, 10, 8), (21, 22, 12, 10), (22, 23, 14, 12), (23, 16, 0, 14), (1, 3, 17, 16), (24, 13, 11, 9), (16, 17, 2, 0), (0, 2, 4, 6, 8, 10, 12, 14), (5, 7, 19, 18), (7, 9, 20, 19), (9, 11, 21, 20), (11, 13, 22, 21), (13, 15, 23, 22), (15, 1, 16, 23), (3, 1, 24, 5), (5, 24, 9, 7), (1, 15, 13, 24), (17, 18, 4, 2), (3, 5, 18, 17)])
_uv = me_cylinder_003.uv_layers.new(name='UVMap')
_uv.uv.foreach_set('vector', [0.75, 1.0, 0.625, 1.0, 0.625, 0.5, 0.75, 0.5, 0.625, 1.0, 0.5, 1.0, 0.5, 0.5, 0.625, 0.5, 0.5, 1.0, 0.375, 1.0, 0.375, 0.5, 0.5, 0.5, 0.375, 1.0, 0.25, 1.0, 0.25, 0.5, 0.375, 0.5, 0.25, 1.0, 0.125, 1.0, 0.125, 0.5, 0.25, 0.5, 0.125, 1.0, 0.0, 1.0, 0.0, 0.5, 0.125, 0.5, 0.25, 0.3482, 0.3195, 0.3195, 0.4197, 0.4197, 0.25, 0.49, 0.25, 0.25, 0.1518, 0.25, 0.1805, 0.1805, 0.25, 0.1518, 1.0, 1.0, 0.875, 1.0, 0.875, 0.5, 1.0, 0.5, 0.75, 0.49, 0.9197, 0.4197, 0.99, 0.25, 0.9197, 0.08029, 0.75, 0.01, 0.5803, 0.08029, 0.51, 0.25, 0.5803, 0.4197, 0.3482, 0.25, 0.3195, 0.1805, 0.4197, 0.08029, 0.49, 0.25, 0.3195, 0.1805, 0.25, 0.1518, 0.25, 0.01, 0.4197, 0.08029, 0.25, 0.1518, 0.1805, 0.1805, 0.08029, 0.08029, 0.25, 0.01, 0.1805, 0.1805, 0.1518, 0.25, 0.01, 0.25, 0.08029, 0.08029, 0.1518, 0.25, 0.1805, 0.3195, 0.08029, 0.4197, 0.01, 0.25, 0.1805, 0.3195, 0.25, 0.3482, 0.25, 0.49, 0.08029, 0.4197, 0.3195, 0.3195, 0.25, 0.3482, 0.25, 0.25, 0.3482, 0.25, 0.3482, 0.25, 0.25, 0.25, 0.25, 0.1518, 0.3195, 0.1805, 0.25, 0.3482, 0.1805, 0.3195, 0.1518, 0.25, 0.25, 0.25, 0.875, 1.0, 0.75, 1.0, 0.75, 0.5, 0.875, 0.5, 0.3195, 0.3195, 0.3482, 0.25, 0.49, 0.25, 0.4197, 0.4197])
me_cylinder_003.use_remesh_fix_poles = True
me_cylinder_003.use_remesh_preserve_attributes = False
me_cylinder_003.use_mirror_vertex_groups = False
me_cylinder_003.update()
me_cube_001 = bpy.data.meshes.new('Cube.001')
me_cube_001.from_pydata([(-0.8149, -1.0, -0.4611), (-0.8149, -1.0, 0.4611), (-0.8149, 1.0, -0.4611), (-0.8149, 1.0, 0.4611), (1.0, -1.0, -1.0), (1.0, -1.0, 1.0), (1.0, 1.0, -1.0), (1.0, 1.0, 1.0), (-0.7335, 1.0, -1.0), (-0.7335, 1.0, 1.0), (-0.7335, -1.0, -1.0), (-0.7335, -1.0, 1.0)], [], [(0, 1, 3, 2), (8, 9, 7, 6), (6, 7, 5, 4), (10, 11, 1, 0), (8, 6, 4, 10), (9, 3, 1, 11), (7, 9, 11, 5), (2, 8, 10, 0), (4, 5, 11, 10), (2, 3, 9, 8)])
_uv = me_cube_001.uv_layers.new(name='UVMap')
_uv.uv.foreach_set('vector', [0.375, 0.0, 0.625, 0.0, 0.625, 0.25, 0.375, 0.25, 0.375, 0.2612, 0.625, 0.2612, 0.625, 0.5, 0.375, 0.5, 0.375, 0.5, 0.625, 0.5, 0.625, 0.75, 0.375, 0.75, 0.375, 0.9888, 0.625, 0.9888, 0.625, 1.0, 0.375, 1.0, 0.1362, 0.5, 0.375, 0.5, 0.375, 0.75, 0.1362, 0.75, 0.8638, 0.5, 0.875, 0.5, 0.875, 0.75, 0.8638, 0.75, 0.625, 0.5, 0.8638, 0.5, 0.8638, 0.75, 0.625, 0.75, 0.125, 0.5, 0.1362, 0.5, 0.1362, 0.75, 0.125, 0.75, 0.375, 0.75, 0.625, 0.75, 0.625, 0.9888, 0.375, 0.9888, 0.375, 0.25, 0.625, 0.25, 0.625, 0.2612, 0.375, 0.2612])
me_cube_001.use_remesh_fix_poles = True
me_cube_001.use_remesh_preserve_attributes = False
me_cube_001.use_mirror_vertex_groups = False
me_cube_001.update()
me_cylinder_006 = bpy.data.meshes.new('Cylinder.006')
me_cylinder_006.from_pydata([(0.0, 1.0, -1.0), (-2.255e-07, 0.4093, 1.473), (0.7071, 0.7071, -1.0), (0.2894, 0.2894, 1.473), (1.0, 7.55e-08, -1.0), (0.4093, 5.523e-09, 1.473), (0.7071, -0.7071, -1.0), (0.2894, -0.2894, 1.473), (-3.258e-07, -1.0, -1.0), (-1.445e-07, -0.4093, 1.473), (-0.7071, -0.7071, -1.0), (-0.2894, -0.2894, 1.473), (-1.0, 9.656e-07, -1.0), (-0.4093, 4.468e-07, 1.473), (-0.7071, 0.7071, -1.0), (-0.2894, 0.2894, 1.473), (0.0, 1.0, 1.133), (0.7071, 0.7071, 1.133), (1.0, 8.133e-08, 1.133), (0.7071, -0.7071, 1.133), (-3.258e-07, -1.0, 1.133), (-0.7071, -0.7071, 1.133), (-1.0, 9.714e-07, 1.133), (-0.7071, 0.7071, 1.133), (-1.85e-07, 2.086e-07, 1.473)], [], [(18, 19, 6, 4), (19, 20, 8, 6), (20, 21, 10, 8), (21, 22, 12, 10), (22, 23, 14, 12), (23, 16, 0, 14), (1, 3, 17, 16), (24, 13, 11, 9), (16, 17, 2, 0), (0, 2, 4, 6, 8, 10, 12, 14), (5, 7, 19, 18), (7, 9, 20, 19), (9, 11, 21, 20), (11, 13, 22, 21), (13, 15, 23, 22), (15, 1, 16, 23), (3, 1, 24, 5), (5, 24, 9, 7), (1, 15, 13, 24), (17, 18, 4, 2), (3, 5, 18, 17)])
_uv = me_cylinder_006.uv_layers.new(name='UVMap')
_uv.uv.foreach_set('vector', [0.75, 1.0, 0.625, 1.0, 0.625, 0.5, 0.75, 0.5, 0.625, 1.0, 0.5, 1.0, 0.5, 0.5, 0.625, 0.5, 0.5, 1.0, 0.375, 1.0, 0.375, 0.5, 0.5, 0.5, 0.375, 1.0, 0.25, 1.0, 0.25, 0.5, 0.375, 0.5, 0.25, 1.0, 0.125, 1.0, 0.125, 0.5, 0.25, 0.5, 0.125, 1.0, 0.0, 1.0, 0.0, 0.5, 0.125, 0.5, 0.25, 0.3482, 0.3195, 0.3195, 0.4197, 0.4197, 0.25, 0.49, 0.25, 0.25, 0.1518, 0.25, 0.1805, 0.1805, 0.25, 0.1518, 1.0, 1.0, 0.875, 1.0, 0.875, 0.5, 1.0, 0.5, 0.75, 0.49, 0.9197, 0.4197, 0.99, 0.25, 0.9197, 0.08029, 0.75, 0.01, 0.5803, 0.08029, 0.51, 0.25, 0.5803, 0.4197, 0.3482, 0.25, 0.3195, 0.1805, 0.4197, 0.08029, 0.49, 0.25, 0.3195, 0.1805, 0.25, 0.1518, 0.25, 0.01, 0.4197, 0.08029, 0.25, 0.1518, 0.1805, 0.1805, 0.08029, 0.08029, 0.25, 0.01, 0.1805, 0.1805, 0.1518, 0.25, 0.01, 0.25, 0.08029, 0.08029, 0.1518, 0.25, 0.1805, 0.3195, 0.08029, 0.4197, 0.01, 0.25, 0.1805, 0.3195, 0.25, 0.3482, 0.25, 0.49, 0.08029, 0.4197, 0.3195, 0.3195, 0.25, 0.3482, 0.25, 0.25, 0.3482, 0.25, 0.3482, 0.25, 0.25, 0.25, 0.25, 0.1518, 0.3195, 0.1805, 0.25, 0.3482, 0.1805, 0.3195, 0.1518, 0.25, 0.25, 0.25, 0.875, 1.0, 0.75, 1.0, 0.75, 0.5, 0.875, 0.5, 0.3195, 0.3195, 0.3482, 0.25, 0.49, 0.25, 0.4197, 0.4197])
me_cylinder_006.use_remesh_fix_poles = True
me_cylinder_006.use_remesh_preserve_attributes = False
me_cylinder_006.use_mirror_vertex_groups = False
me_cylinder_006.update()
me_cylinder_007 = bpy.data.meshes.new('Cylinder.007')
me_cylinder_007.from_pydata([(0.0, 1.0, -1.0), (-2.255e-07, 0.4093, 1.473), (0.7071, 0.7071, -1.0), (0.2894, 0.2894, 1.473), (1.0, 7.55e-08, -1.0), (0.4093, 5.523e-09, 1.473), (0.7071, -0.7071, -1.0), (0.2894, -0.2894, 1.473), (-3.258e-07, -1.0, -1.0), (-1.445e-07, -0.4093, 1.473), (-0.7071, -0.7071, -1.0), (-0.2894, -0.2894, 1.473), (-1.0, 9.656e-07, -1.0), (-0.4093, 4.468e-07, 1.473), (-0.7071, 0.7071, -1.0), (-0.2894, 0.2894, 1.473), (0.0, 1.0, 1.133), (0.7071, 0.7071, 1.133), (1.0, 8.133e-08, 1.133), (0.7071, -0.7071, 1.133), (-3.258e-07, -1.0, 1.133), (-0.7071, -0.7071, 1.133), (-1.0, 9.714e-07, 1.133), (-0.7071, 0.7071, 1.133), (-1.85e-07, 2.086e-07, 1.473)], [], [(18, 19, 6, 4), (19, 20, 8, 6), (20, 21, 10, 8), (21, 22, 12, 10), (22, 23, 14, 12), (23, 16, 0, 14), (1, 3, 17, 16), (24, 13, 11, 9), (16, 17, 2, 0), (0, 2, 4, 6, 8, 10, 12, 14), (5, 7, 19, 18), (7, 9, 20, 19), (9, 11, 21, 20), (11, 13, 22, 21), (13, 15, 23, 22), (15, 1, 16, 23), (3, 1, 24, 5), (5, 24, 9, 7), (1, 15, 13, 24), (17, 18, 4, 2), (3, 5, 18, 17)])
_uv = me_cylinder_007.uv_layers.new(name='UVMap')
_uv.uv.foreach_set('vector', [0.75, 1.0, 0.625, 1.0, 0.625, 0.5, 0.75, 0.5, 0.625, 1.0, 0.5, 1.0, 0.5, 0.5, 0.625, 0.5, 0.5, 1.0, 0.375, 1.0, 0.375, 0.5, 0.5, 0.5, 0.375, 1.0, 0.25, 1.0, 0.25, 0.5, 0.375, 0.5, 0.25, 1.0, 0.125, 1.0, 0.125, 0.5, 0.25, 0.5, 0.125, 1.0, 0.0, 1.0, 0.0, 0.5, 0.125, 0.5, 0.25, 0.3482, 0.3195, 0.3195, 0.4197, 0.4197, 0.25, 0.49, 0.25, 0.25, 0.1518, 0.25, 0.1805, 0.1805, 0.25, 0.1518, 1.0, 1.0, 0.875, 1.0, 0.875, 0.5, 1.0, 0.5, 0.75, 0.49, 0.9197, 0.4197, 0.99, 0.25, 0.9197, 0.08029, 0.75, 0.01, 0.5803, 0.08029, 0.51, 0.25, 0.5803, 0.4197, 0.3482, 0.25, 0.3195, 0.1805, 0.4197, 0.08029, 0.49, 0.25, 0.3195, 0.1805, 0.25, 0.1518, 0.25, 0.01, 0.4197, 0.08029, 0.25, 0.1518, 0.1805, 0.1805, 0.08029, 0.08029, 0.25, 0.01, 0.1805, 0.1805, 0.1518, 0.25, 0.01, 0.25, 0.08029, 0.08029, 0.1518, 0.25, 0.1805, 0.3195, 0.08029, 0.4197, 0.01, 0.25, 0.1805, 0.3195, 0.25, 0.3482, 0.25, 0.49, 0.08029, 0.4197, 0.3195, 0.3195, 0.25, 0.3482, 0.25, 0.25, 0.3482, 0.25, 0.3482, 0.25, 0.25, 0.25, 0.25, 0.1518, 0.3195, 0.1805, 0.25, 0.3482, 0.1805, 0.3195, 0.1518, 0.25, 0.25, 0.25, 0.875, 1.0, 0.75, 1.0, 0.75, 0.5, 0.875, 0.5, 0.3195, 0.3195, 0.3482, 0.25, 0.49, 0.25, 0.4197, 0.4197])
me_cylinder_007.use_remesh_fix_poles = True
me_cylinder_007.use_remesh_preserve_attributes = False
me_cylinder_007.use_mirror_vertex_groups = False
me_cylinder_007.update()
me_cylinder_008 = bpy.data.meshes.new('Cylinder.008')
me_cylinder_008.from_pydata([(0.0, 1.0, -1.0), (-2.255e-07, 0.4093, 1.473), (0.7071, 0.7071, -1.0), (0.2894, 0.2894, 1.473), (1.0, 7.55e-08, -1.0), (0.4093, 5.523e-09, 1.473), (0.7071, -0.7071, -1.0), (0.2894, -0.2894, 1.473), (-3.258e-07, -1.0, -1.0), (-1.445e-07, -0.4093, 1.473), (-0.7071, -0.7071, -1.0), (-0.2894, -0.2894, 1.473), (-1.0, 9.656e-07, -1.0), (-0.4093, 4.468e-07, 1.473), (-0.7071, 0.7071, -1.0), (-0.2894, 0.2894, 1.473), (0.0, 1.0, 1.133), (0.7071, 0.7071, 1.133), (1.0, 8.133e-08, 1.133), (0.7071, -0.7071, 1.133), (-3.258e-07, -1.0, 1.133), (-0.7071, -0.7071, 1.133), (-1.0, 9.714e-07, 1.133), (-0.7071, 0.7071, 1.133), (-1.85e-07, 2.086e-07, 1.473)], [], [(18, 19, 6, 4), (19, 20, 8, 6), (20, 21, 10, 8), (21, 22, 12, 10), (22, 23, 14, 12), (23, 16, 0, 14), (1, 3, 17, 16), (24, 13, 11, 9), (16, 17, 2, 0), (0, 2, 4, 6, 8, 10, 12, 14), (5, 7, 19, 18), (7, 9, 20, 19), (9, 11, 21, 20), (11, 13, 22, 21), (13, 15, 23, 22), (15, 1, 16, 23), (3, 1, 24, 5), (5, 24, 9, 7), (1, 15, 13, 24), (17, 18, 4, 2), (3, 5, 18, 17)])
_uv = me_cylinder_008.uv_layers.new(name='UVMap')
_uv.uv.foreach_set('vector', [0.75, 1.0, 0.625, 1.0, 0.625, 0.5, 0.75, 0.5, 0.625, 1.0, 0.5, 1.0, 0.5, 0.5, 0.625, 0.5, 0.5, 1.0, 0.375, 1.0, 0.375, 0.5, 0.5, 0.5, 0.375, 1.0, 0.25, 1.0, 0.25, 0.5, 0.375, 0.5, 0.25, 1.0, 0.125, 1.0, 0.125, 0.5, 0.25, 0.5, 0.125, 1.0, 0.0, 1.0, 0.0, 0.5, 0.125, 0.5, 0.25, 0.3482, 0.3195, 0.3195, 0.4197, 0.4197, 0.25, 0.49, 0.25, 0.25, 0.1518, 0.25, 0.1805, 0.1805, 0.25, 0.1518, 1.0, 1.0, 0.875, 1.0, 0.875, 0.5, 1.0, 0.5, 0.75, 0.49, 0.9197, 0.4197, 0.99, 0.25, 0.9197, 0.08029, 0.75, 0.01, 0.5803, 0.08029, 0.51, 0.25, 0.5803, 0.4197, 0.3482, 0.25, 0.3195, 0.1805, 0.4197, 0.08029, 0.49, 0.25, 0.3195, 0.1805, 0.25, 0.1518, 0.25, 0.01, 0.4197, 0.08029, 0.25, 0.1518, 0.1805, 0.1805, 0.08029, 0.08029, 0.25, 0.01, 0.1805, 0.1805, 0.1518, 0.25, 0.01, 0.25, 0.08029, 0.08029, 0.1518, 0.25, 0.1805, 0.3195, 0.08029, 0.4197, 0.01, 0.25, 0.1805, 0.3195, 0.25, 0.3482, 0.25, 0.49, 0.08029, 0.4197, 0.3195, 0.3195, 0.25, 0.3482, 0.25, 0.25, 0.3482, 0.25, 0.3482, 0.25, 0.25, 0.25, 0.25, 0.1518, 0.3195, 0.1805, 0.25, 0.3482, 0.1805, 0.3195, 0.1518, 0.25, 0.25, 0.25, 0.875, 1.0, 0.75, 1.0, 0.75, 0.5, 0.875, 0.5, 0.3195, 0.3195, 0.3482, 0.25, 0.49, 0.25, 0.4197, 0.4197])
me_cylinder_008.use_remesh_fix_poles = True
me_cylinder_008.use_remesh_preserve_attributes = False
me_cylinder_008.use_mirror_vertex_groups = False
me_cylinder_008.update()
me_cube_002 = bpy.data.meshes.new('Cube.002')
me_cube_002.from_pydata([(-0.8149, -1.0, -0.4611), (-0.8149, -1.0, 0.4611), (-0.8149, 1.0, -0.4611), (-0.8149, 1.0, 0.4611), (1.0, -1.0, -1.0), (1.0, -1.0, 1.0), (1.0, 1.0, -1.0), (1.0, 1.0, 1.0), (-0.7335, 1.0, -1.0), (-0.7335, 1.0, 1.0), (-0.7335, -1.0, -1.0), (-0.7335, -1.0, 1.0)], [], [(0, 1, 3, 2), (8, 9, 7, 6), (6, 7, 5, 4), (10, 11, 1, 0), (8, 6, 4, 10), (9, 3, 1, 11), (7, 9, 11, 5), (2, 8, 10, 0), (4, 5, 11, 10), (2, 3, 9, 8)])
_uv = me_cube_002.uv_layers.new(name='UVMap')
_uv.uv.foreach_set('vector', [0.375, 0.0, 0.625, 0.0, 0.625, 0.25, 0.375, 0.25, 0.375, 0.2612, 0.625, 0.2612, 0.625, 0.5, 0.375, 0.5, 0.375, 0.5, 0.625, 0.5, 0.625, 0.75, 0.375, 0.75, 0.375, 0.9888, 0.625, 0.9888, 0.625, 1.0, 0.375, 1.0, 0.1362, 0.5, 0.375, 0.5, 0.375, 0.75, 0.1362, 0.75, 0.8638, 0.5, 0.875, 0.5, 0.875, 0.75, 0.8638, 0.75, 0.625, 0.5, 0.8638, 0.5, 0.8638, 0.75, 0.625, 0.75, 0.125, 0.5, 0.1362, 0.5, 0.1362, 0.75, 0.125, 0.75, 0.375, 0.75, 0.625, 0.75, 0.625, 0.9888, 0.375, 0.9888, 0.375, 0.25, 0.625, 0.25, 0.625, 0.2612, 0.375, 0.2612])
me_cube_002.use_remesh_fix_poles = True
me_cube_002.use_remesh_preserve_attributes = False
me_cube_002.use_mirror_vertex_groups = False
me_cube_002.update()

# ---- objects
ob_light = bpy.data.objects.new('Light', light_light)
ob_camera = bpy.data.objects.new('Camera', cam_camera)
ob_cube = bpy.data.objects.new('Cube', me_cube)
ob_cube_001 = bpy.data.objects.new('Cube.001', me_cube)
ob_cube_002 = bpy.data.objects.new('Cube.002', me_cube)
ob_cube_003 = bpy.data.objects.new('Cube.003', me_cube)
ob_cube_004 = bpy.data.objects.new('Cube.004', me_cube)
ob_cube_005 = bpy.data.objects.new('Cube.005', me_cube)
ob_cube_006 = bpy.data.objects.new('Cube.006', me_cube)
ob_cube_007 = bpy.data.objects.new('Cube.007', me_cube)
ob_cube_008 = bpy.data.objects.new('Cube.008', me_cube)
ob_cube_009 = bpy.data.objects.new('Cube.009', me_cube)
ob_cylinder = bpy.data.objects.new('Cylinder', me_cylinder_004)
ob_cylinder_001 = bpy.data.objects.new('Cylinder.001', me_cylinder_005)
ob_frame = bpy.data.objects.new('Frame', me_cube_003)
ob_frame_001 = bpy.data.objects.new('Frame.001', me_cube_004)
ob_frame_002 = bpy.data.objects.new('Frame.002', me_cube_005)
ob_hangerloop_001 = bpy.data.objects.new('HangerLoop.001', me_cylinder_001)
ob_hangerloop_002 = bpy.data.objects.new('HangerLoop.002', me_cylinder_002)
ob_hangerloop_003 = bpy.data.objects.new('HangerLoop.003', me_cylinder_003)
ob_metalhangers = bpy.data.objects.new('MetalHangers', me_cube_001)
ob_hangerloop_004 = bpy.data.objects.new('HangerLoop.004', me_cylinder_006)
ob_hangerloop_005 = bpy.data.objects.new('HangerLoop.005', me_cylinder_007)
ob_hangerloop_006 = bpy.data.objects.new('HangerLoop.006', me_cylinder_008)
ob_metalhangers_001 = bpy.data.objects.new('MetalHangers.001', me_cube_002)

# ---- transforms, parenting, visibility, modifiers, constraints
ob_light.location = (4.076, 1.005, 5.904)
ob_light.rotation_euler = (0.6503, 0.05522, 1.866)
ob_light.lock_rotations_4d = False
ob_light.empty_display_type = 'ARROWS'
ob_light.color = (0.0, 0.0, 0.0, 0.0)
ob_light.lineart.crease_threshold = 0.0
ob_camera.location = (7.359, -6.926, 4.958)
ob_camera.rotation_euler = (1.109, 0.0, 0.8149)
ob_camera.lock_rotations_4d = False
ob_camera.empty_display_type = 'ARROWS'
ob_camera.color = (0.0, 0.0, 0.0, 0.0)
ob_camera.display_type = 'WIRE'
ob_camera.lineart.crease_threshold = 0.0
ob_cube.location = (0.007336, 0.0, 1.0)
ob_cube.scale = (0.05289, -0.1, 1.0)
ob_cube.lock_rotations_4d = False
ob_cube.empty_display_type = 'ARROWS'
ob_cube.lineart.crease_threshold = 0.0
ob_cube_001.location = (0.1331, 0.0, 1.0)
ob_cube_001.rotation_euler = (3.142, -0.0, 3.142)
ob_cube_001.scale = (0.06156, -0.1, 1.0)
ob_cube_001.lock_rotations_4d = False
ob_cube_001.empty_display_type = 'ARROWS'
ob_cube_001.lineart.crease_threshold = 0.0
ob_cube_002.location = (0.2663, 0.0, 1.0)
ob_cube_002.scale = (0.07135, -0.1, 1.0)
ob_cube_002.lock_rotations_4d = False
ob_cube_002.empty_display_type = 'ARROWS'
ob_cube_002.lineart.crease_threshold = 0.0
ob_cube_003.location = (0.6514, 1.164e-08, 1.0)
ob_cube_003.rotation_euler = (0.0, -0.0, 3.142)
ob_cube_003.scale = (0.06156, -0.1, 1.0)
ob_cube_003.lock_rotations_4d = False
ob_cube_003.empty_display_type = 'ARROWS'
ob_cube_003.lineart.crease_threshold = 0.0
ob_cube_004.location = (0.5183, 4.21e-12, 1.0)
ob_cube_004.rotation_euler = (3.142, 0.0, 6.283)
ob_cube_004.scale = (0.06156, -0.1, 1.0)
ob_cube_004.lock_rotations_4d = False
ob_cube_004.empty_display_type = 'ARROWS'
ob_cube_004.lineart.crease_threshold = 0.0
ob_cube_005.location = (0.3997, -1.164e-08, 1.0)
ob_cube_005.rotation_euler = (0.0, -0.0, 3.142)
ob_cube_005.scale = (0.06156, -0.1, 1.0)
ob_cube_005.lock_rotations_4d = False
ob_cube_005.empty_display_type = 'ARROWS'
ob_cube_005.lineart.crease_threshold = 0.0
ob_cube_006.location = (0.7712, 0.0, 1.0)
ob_cube_006.scale = (0.05289, -0.1, 1.0)
ob_cube_006.lock_rotations_4d = False
ob_cube_006.empty_display_type = 'ARROWS'
ob_cube_006.lineart.crease_threshold = 0.0
ob_cube_007.location = (0.8859, 0.0, 1.0)
ob_cube_007.rotation_euler = (3.142, -0.0, 3.142)
ob_cube_007.scale = (0.06156, -0.1, 1.0)
ob_cube_007.lock_rotations_4d = False
ob_cube_007.empty_display_type = 'ARROWS'
ob_cube_007.lineart.crease_threshold = 0.0
ob_cube_008.location = (1.015, 0.0, 1.0)
ob_cube_008.scale = (0.07135, -0.1, 1.0)
ob_cube_008.lock_rotations_4d = False
ob_cube_008.empty_display_type = 'ARROWS'
ob_cube_008.lineart.crease_threshold = 0.0
ob_cube_009.location = (1.149, -1.164e-08, 1.0)
ob_cube_009.rotation_euler = (0.0, -0.0, 3.142)
ob_cube_009.scale = (0.06156, -0.1, 1.0)
ob_cube_009.lock_rotations_4d = False
ob_cube_009.empty_display_type = 'ARROWS'
ob_cube_009.lineart.crease_threshold = 0.0
ob_cylinder.location = (1.251, -0.03612, 1.692)
ob_cylinder.rotation_euler = (0.0, -0.0, 0.4866)
ob_cylinder.scale = (0.0245, 0.0245, 0.0245)
ob_cylinder.lineart.crease_threshold = 0.0
ob_cylinder_001.location = (1.251, -0.03612, 0.4124)
ob_cylinder_001.rotation_euler = (0.0, -0.0, 0.4866)
ob_cylinder_001.scale = (0.0245, 0.0245, 0.0245)
ob_cylinder_001.lineart.crease_threshold = 0.0
ob_frame.location = (-0.09201, 0.0, 1.0)
ob_frame.scale = (0.032, -0.1, 1.03)
ob_frame.lock_rotations_4d = False
ob_frame.empty_display_type = 'ARROWS'
ob_frame.lineart.crease_threshold = 0.0
ob_frame_001.location = (1.262, 0.0, 1.0)
ob_frame_001.scale = (0.032, -0.1, 1.03)
ob_frame_001.lock_rotations_4d = False
ob_frame_001.empty_display_type = 'ARROWS'
ob_frame_001.lineart.crease_threshold = 0.0
ob_frame_002.location = (0.5743, -0.003438, 2.052)
ob_frame_002.rotation_euler = (-0.0, 1.571, 0.0)
ob_frame_002.scale = (0.03042, -0.09506, 0.7219)
ob_frame_002.lock_rotations_4d = False
ob_frame_002.empty_display_type = 'ARROWS'
ob_frame_002.lineart.crease_threshold = 0.0
ob_hangerloop_001.location = (1.101, -0.04808, 1.696)
ob_hangerloop_001.rotation_euler = (1.571, -0.0, 0.0)
ob_hangerloop_001.scale = (0.01348, 0.01348, 0.003053)
ob_hangerloop_001.lineart.crease_threshold = 0.0
ob_hangerloop_002.location = (0.8982, -0.04768, 1.695)
ob_hangerloop_002.rotation_euler = (1.571, -0.0, 0.0)
ob_hangerloop_002.scale = (0.01348, 0.01348, 0.003053)
ob_hangerloop_002.lineart.crease_threshold = 0.0
ob_hangerloop_003.location = (0.2129, -0.04772, 1.693)
ob_hangerloop_003.rotation_euler = (1.571, -0.0, 0.0)
ob_hangerloop_003.scale = (0.01348, 0.01348, 0.003053)
ob_hangerloop_003.lineart.crease_threshold = 0.0
ob_metalhangers.location = (0.6297, -0.03903, 1.692)
ob_metalhangers.scale = (0.6, -0.008, -0.02432)
ob_metalhangers.lineart.crease_threshold = 0.0
ob_hangerloop_004.location = (1.101, -0.04808, 0.4162)
ob_hangerloop_004.rotation_euler = (1.571, -0.0, 0.0)
ob_hangerloop_004.scale = (0.01348, 0.01348, 0.003053)
ob_hangerloop_004.lineart.crease_threshold = 0.0
ob_hangerloop_005.location = (0.8982, -0.04768, 0.4154)
ob_hangerloop_005.rotation_euler = (1.571, -0.0, 0.0)
ob_hangerloop_005.scale = (0.01348, 0.01348, 0.003053)
ob_hangerloop_005.lineart.crease_threshold = 0.0
ob_hangerloop_006.location = (0.2129, -0.04772, 0.4136)
ob_hangerloop_006.rotation_euler = (1.571, -0.0, 0.0)
ob_hangerloop_006.scale = (0.01348, 0.01348, 0.003053)
ob_hangerloop_006.lineart.crease_threshold = 0.0
ob_metalhangers_001.location = (0.6297, -0.03903, 0.4128)
ob_metalhangers_001.scale = (0.6, -0.008, -0.02432)
ob_metalhangers_001.lineart.crease_threshold = 0.0

# ---- collection membership
col_collection.objects.link(ob_light)
col_collection.objects.link(ob_camera)
col_door.objects.link(ob_cube)
col_door.objects.link(ob_cube_001)
col_door.objects.link(ob_cube_002)
col_door.objects.link(ob_cube_003)
col_door.objects.link(ob_cube_004)
col_door.objects.link(ob_cube_005)
col_door.objects.link(ob_cube_006)
col_door.objects.link(ob_cube_007)
col_door.objects.link(ob_cube_008)
col_door.objects.link(ob_cube_009)
col_door.objects.link(ob_cylinder)
col_door.objects.link(ob_cylinder_001)
col_door.objects.link(ob_frame)
col_door.objects.link(ob_frame_001)
col_door.objects.link(ob_frame_002)
col_metalrod.objects.link(ob_hangerloop_001)
col_metalrod.objects.link(ob_hangerloop_002)
col_metalrod.objects.link(ob_hangerloop_003)
col_metalrod.objects.link(ob_metalhangers)
col_metalrod.objects.link(ob_hangerloop_004)
col_metalrod.objects.link(ob_hangerloop_005)
col_metalrod.objects.link(ob_hangerloop_006)
col_metalrod.objects.link(ob_metalhangers_001)

# ---- scene / render settings (as saved in the file)
scene.camera = ob_camera
scene.frame_start = 1; scene.frame_end = 250; scene.frame_set(1)
scene.render.engine = 'BLENDER_EEVEE_NEXT'
scene.cycles.use_denoising = False
scene.cycles.samples = 128
scene.cycles.sampling_pattern = 'TABULATED_SOBOL'
scene.cycles.use_adaptive_sampling = False
scene.cycles.use_light_tree = False
scene.view_settings.view_transform = 'Filmic'
bpy.context.view_layer.update()

